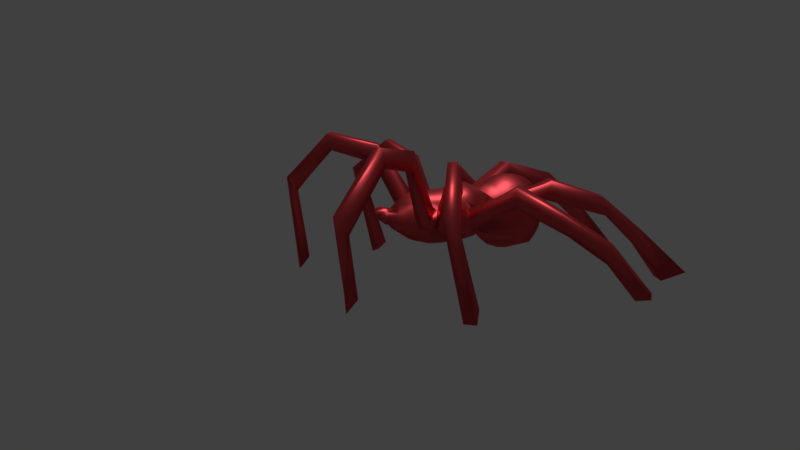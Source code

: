 # Source: satchimo1.blend  (saved by Blender 2.77.0; exported with 4.5.12 LTS)
import bpy
from mathutils import Matrix  # noqa: F401  (used for matrix-valued properties, if any)

bpy.ops.wm.read_factory_settings(use_empty=True)
scene = bpy.context.scene
scene.name = 'Scene'

# ---- collections
col_collection_1 = bpy.data.collections.new('Collection 1'); scene.collection.children.link(col_collection_1)

# ---- materials (node trees are filled in below, after node groups)
mat_material_001 = bpy.data.materials.new('Material.001')
mat_material_001.alpha_threshold = 0.0
mat_material_001.diffuse_color = (0.8, 0.1604, 0.1041, 1.0)
mat_material_001.roughness = 0.5

# ---- material node trees
mat_material_001.use_nodes = True; mat_material_001.node_tree.nodes.clear()
_N = mat_material_001.node_tree.nodes; _L = mat_material_001.node_tree.links
n0 = _N.new('ShaderNodeOutputMaterial'); n0.name = 'Material Output'; n0.location = (300, 300)
n1 = _N.new('ShaderNodeBsdfAnisotropic'); n1.name = 'Glossy BSDF'; n1.location = (-8, 352)
n1.distribution = 'GGX'
n1.inputs[0].default_value = (0.8275, 0.08269, 0.0957, 1.0)
n1.inputs[1].default_value = 0.483
_L.new(n1.outputs[0], n0.inputs[0])
n0.is_active_output = True

# ---- world
world_world = bpy.data.worlds.new('World'); scene.world = world_world
world_world.color = (0.05088, 0.05088, 0.05088)
world_world.use_sun_shadow = False
world_world.sun_shadow_jitter_overblur = 0.0
world_world.cycles.sampling_method = 'MANUAL'

# ---- cameras
cam_camera = bpy.data.cameras.new('Camera')
cam_camera.clip_end = 100.0
cam_camera.lens = 35.0
cam_camera.sensor_width = 32.0
cam_camera.sensor_height = 18.0
cam_camera.display_size = 2.0
cam_camera.dof.focus_distance = 0.0

# ---- lights
light_hemi = bpy.data.lights.new('Hemi', 'SUN')
light_hemi.transmission_factor = 0.0
light_hemi.angle = 0.1993
light_hemi.energy = 1.0
light_hemi.shadow_buffer_clip_start = 0.5
light_hemi.shadow_soft_size = 0.1
light_hemi.shadow_cascade_max_distance = 1000.0

# ---- meshes
me_cube_001 = bpy.data.meshes.new('Cube.001')
me_cube_001.from_pydata([(0.6956, 2.385, 1.979), (0.7249, 2.395, 1.789), (0.9886, 1.718, 1.931), (1.032, 1.766, 1.481), (0.6718, 2.33, 2.387), (0.9154, 1.682, 2.343), (1.159, 1.23, 1.835), (1.176, 1.293, 1.48), (0.7108, 2.802, 2.057), (0.6917, 2.746, 2.463), (0.397, 2.171, 2.658), (1.042, 0.6658, 1.814), (1.067, 0.6992, 1.481), (0.5775, 1.249, 1.249), (0.376, 2.553, 2.405), (0.462, 2.984, 2.181), (0.4538, 2.957, 2.376), (0.8462, 1.655, 2.795), (1.033, 1.676, 2.504), (1.288, 1.179, 1.874), (1.159, 0.6377, 1.829), (1.121, 0.1928, 1.863), (1.121, 0.2342, 1.546), (0.3881, 2.61, 1.999), (0.9461, 1.219, 2.804), (0.9931, 1.19, 2.482), (1.17, 1.733, 1.856), (0.918, 0.6503, 2.457), (0.9999, 0.6212, 2.468), (1.102, 1.157, 2.512), (2.737, 1.085, 3.3), (1.167, 0.1813, 2.527), (0.9989, -0.1836, 1.897), (0.99, -0.1245, 1.586), (0.8961, 0.6566, 2.852), (1.781, 2.497, 4.475), (1.952, 2.601, 3.844), (2.096, 2.388, 4.55), (2.787, 0.7009, 3.296), (2.643, 0.7028, 3.961), (2.614, 1.088, 3.936), (1.09, 0.1939, 2.911), (0.6868, -0.6289, 1.944), (0.6781, -0.5538, 1.609), (0.4098, -0.01917, 1.413), (2.275, 2.502, 3.906), (3.464, 4.025, 4.811), (3.565, 3.862, 4.189), (4.259, 1.244, 3.839), (4.303, 1.374, 4.481), (4.094, 1.625, 4.441), (4.046, 1.493, 3.807), (1.0, -0.1853, 2.948), (1.057, -0.2065, 2.562), (3.175, -0.7406, 3.434), (3.031, -0.8201, 2.782), (1.111, -0.2617, 1.893), (0.7915, -0.7262, 1.922), (1.448, -1.728, 2.275), (3.782, 3.67, 4.272), (3.674, 3.82, 4.878), (4.441, 5.429, 3.112), (4.394, 5.014, 2.613), (5.919, 2.018, 2.701), (6.152, 2.25, 3.242), (5.875, 2.547, 3.211), (5.662, 2.329, 2.693), (0.6651, -0.6819, 2.982), (2.924, -1.034, 3.519), (4.44, -1.806, 2.637), (4.322, -1.985, 2.007), (1.168, -0.2938, 2.554), (2.786, -1.093, 2.865), (0.8047, -0.7638, 2.607), (2.383, -2.443, 2.989), (1.424, -1.692, 1.989), (1.415, -1.765, 2.539), (4.726, 4.97, 2.6), (4.772, 5.383, 3.101), (3.583, 5.093, -0.2239), (5.29, 1.339, 0.1678), (5.333, 1.899, -0.1805), (4.136, -2.023, 2.745), (5.28, -3.076, 1.708), (2.408, -2.48, 3.653), (4.011, -2.184, 2.125), (1.827, -2.609, 2.999), (1.852, -2.647, 3.665), (0.7861, -0.9291, 1.595), (1.147, -2.678, 2.093), (1.136, -2.611, 1.819), (0.9253, -0.9268, 2.597), (1.115, -2.706, 2.353), (3.877, 4.724, 0.14), (3.838, 5.131, -0.3312), (3.631, 4.783, 0.1298), (5.0, 1.583, 0.22), (5.621, 1.572, -0.1848), (4.93, -3.227, 1.811), (5.591, -4.368, 0.02541), (2.848, -4.399, 3.119), (2.835, -4.413, 2.458), (2.28, -4.503, 2.469), (2.292, -4.485, 3.134), (1.348, -1.647, 1.693), (0.01496, -0.4638, 1.585), (0.4441, -0.509, 1.582), (1.082, -2.506, 1.538), (0.68, -0.658, 2.636), (0.8642, -1.004, 2.851), (1.326, -1.811, 2.782), (1.043, -2.699, 2.604), (5.314, -4.577, 0.1582), (5.17, -4.068, -0.0967), (2.876, -5.938, 1.785), (4.829, -4.218, 0.01024), (2.573, -5.962, 1.788), (1.221, -1.6, 1.397), (0.3955, -0.7225, 1.404), (0.7715, -1.122, 3.07), (1.187, -1.861, 2.998), (0.9341, -2.659, 2.837), (3.147, -7.376, 0.07519), (2.475, -6.503, -0.04502), (0.752, -0.919, 1.327), (0.8276, -1.554, 1.159), (0.9369, -2.302, 1.161), (0.6524, -1.272, 3.248), (1.003, -1.911, 3.18), (0.7925, -2.587, 3.044), (2.531, -7.38, 0.0731), (3.064, -6.463, -0.04787), (0.513, -1.448, 3.38), (0.7877, -1.954, 3.322), (0.6245, -2.484, 3.216), (0.3015, -1.145, 3.236), (0.2393, -1.351, 3.37), (0.3595, -1.64, 3.461), (0.5482, -1.99, 3.42), (0.4369, -2.355, 3.346), (0.1721, -1.575, 3.454), (0.2936, -2.018, 3.468), (0.2374, -2.205, 3.431), (-0.1965, -1.601, 3.412), (-0.1399, -2.229, 3.389), (0.4749, 0.7872, 1.255), (0.425, 0.3673, 1.352), (2.827, -5.586, 1.363), (2.53, -5.619, 1.366), (5.064, -2.989, 1.181), (4.737, -3.16, 1.299), (-0.5958, 2.399, 1.97), (-0.609, 2.416, 1.781), (-0.9369, 1.76, 1.975), (-0.9295, 1.816, 1.471), (-0.5755, 2.339, 2.373), (-0.8709, 1.668, 2.376), (-1.085, 1.23, 1.822), (-1.088, 1.305, 1.445), (-0.5735, 2.82, 2.045), (-0.5631, 2.758, 2.45), (-0.2989, 2.18, 2.648), (-1.013, 1.603, 2.579), (-1.144, 1.79, 1.943), (-1.047, 0.6263, 1.818), (-1.057, 0.6999, 1.466), (-0.4777, 1.231, 1.262), (-0.2506, 2.561, 2.397), (-0.3071, 2.992, 2.184), (-0.3046, 2.962, 2.378), (-0.8238, 1.652, 2.776), (-1.212, 1.198, 1.851), (-1.167, 0.6094, 1.839), (-1.191, 0.2103, 1.517), (-0.2523, 2.621, 1.991), (-0.1611, 2.865, 2.357), (-0.1627, 2.895, 2.163), (-0.9917, 1.223, 2.779), (-0.9929, 1.171, 2.485), (-0.9876, 0.6195, 2.497), (-1.09, 0.6066, 2.509), (-1.116, 1.154, 2.504), (-2.725, 1.191, 3.332), (-1.074, -0.2123, 1.893), (-1.066, -0.1635, 1.572), (-1.01, 0.6671, 2.813), (-1.768, 2.29, 4.594), (-1.926, 2.467, 3.983), (-2.087, 2.216, 4.664), (-2.756, 0.805, 3.352), (-2.615, 0.8448, 4.01), (-2.594, 1.23, 3.975), (-1.208, 0.1771, 2.871), (-1.26, 0.1591, 2.526), (-1.267, 0.1326, 1.854), (-0.6259, -0.5288, 1.955), (-0.6316, -0.489, 1.609), (-0.4677, -0.03761, 1.399), (-2.252, 2.31, 4.027), (-3.387, 3.85, 4.926), (-3.451, 3.706, 4.334), (-4.246, 1.354, 3.906), (-4.277, 1.499, 4.552), (-4.078, 1.756, 4.501), (-4.047, 1.611, 3.859), (-1.139, -0.2738, 2.924), (-1.092, -0.2145, 2.559), (-3.199, -0.8003, 3.433), (-3.04, -0.8886, 2.789), (-1.172, -0.2915, 1.892), (-0.7086, -0.6051, 1.92), (-1.191, -1.887, 1.997), (-3.695, 3.544, 4.392), (-3.601, 3.642, 4.953), (-4.091, 5.257, 3.051), (-4.038, 4.857, 2.597), (-5.935, 1.952, 2.666), (-6.21, 2.22, 3.209), (-5.939, 2.527, 3.187), (-5.69, 2.273, 2.638), (-0.7606, -0.7737, 2.912), (-0.7131, -0.6863, 2.593), (-2.912, -1.06, 3.537), (-4.368, -1.965, 2.657), (-4.237, -2.148, 2.029), (-1.188, -0.294, 2.553), (-2.76, -1.144, 2.895), (-0.798, -0.771, 2.547), (-2.214, -2.314, 2.863), (-1.147, -1.827, 1.726), (-1.186, -1.936, 2.259), (-4.361, 4.835, 2.515), (-4.418, 5.212, 3.029), (-2.783, 4.666, -0.09925), (-5.204, 1.121, 0.2117), (-5.273, 1.651, -0.1763), (-4.048, -2.157, 2.766), (-5.065, -3.345, 1.704), (-2.296, -2.486, 3.493), (-3.908, -2.308, 2.158), (-1.647, -2.432, 2.898), (-1.732, -2.614, 3.538), (-0.7387, -0.8395, 1.488), (-0.7233, -2.785, 1.895), (-0.6925, -2.711, 1.627), (-0.8816, -1.009, 2.439), (-0.7245, -2.815, 2.157), (-3.16, 4.348, 0.2355), (-3.013, 4.713, -0.2494), (-2.912, 4.389, 0.262), (-4.93, 1.384, 0.2498), (-5.543, 1.309, -0.1607), (-4.699, -3.445, 1.827), (-5.111, -4.655, -0.002959), (-2.578, -4.296, 2.875), (-2.535, -4.384, 2.267), (-1.982, -4.472, 2.323), (-2.024, -4.369, 2.937), (-1.064, -1.759, 1.455), (-0.4168, -0.4623, 1.58), (-0.6347, -2.593, 1.359), (-0.85, -1.106, 2.689), (-1.133, -1.978, 2.518), (-0.6939, -2.805, 2.418), (-4.817, -4.828, 0.1449), (-4.727, -4.302, -0.1006), (-2.481, -5.831, 1.624), (-4.376, -4.407, 0.02518), (-2.179, -5.857, 1.652), (-0.9372, -1.687, 1.19), (-0.3299, -0.7051, 1.374), (-0.5519, -2.438, 1.103), (-0.7793, -1.224, 2.916), (-1.028, -2.011, 2.757), (-0.6323, -2.756, 2.669), (-2.677, -7.423, 0.1237), (-1.973, -6.594, -0.09905), (-0.6326, -0.9154, 1.24), (-0.5884, -1.597, 1.028), (-0.6723, -1.362, 3.108), (-0.8792, -2.035, 2.973), (-0.5421, -2.67, 2.899), (-2.063, -7.438, 0.1646), (-2.56, -6.544, -0.147), (0.05954, -1.078, 0.9862), (-0.5322, -1.519, 3.265), (-0.6928, -2.051, 3.159), (-0.4269, -2.551, 3.101), (-0.3658, -1.191, 3.166), (-0.2891, -1.388, 3.312), (-0.3652, -1.689, 3.38), (-0.4751, -2.056, 3.307), (-0.2911, -2.402, 3.266), (-0.1783, -1.865, 3.447), (-0.2342, -2.052, 3.41), (0.06154, 2.41, 1.947), (0.06481, 2.431, 1.761), (0.06334, 2.354, 2.355), (0.06168, 2.308, 2.688), (0.3065, 2.864, 2.348), (0.3138, 2.891, 2.155), (-0.02231, 1.704, 3.082), (-0.05553, 1.313, 3.074), (-0.1046, 0.7623, 3.108), (-0.1138, 0.301, 3.222), (-0.1437, -0.1524, 3.317), (-0.0764, -0.6697, 3.061), (0.2471, -3.13, 1.955), (0.257, -3.052, 1.687), (0.2294, -3.151, 2.216), (0.2068, -3.122, 2.474), (0.02423, -0.5681, 1.45), (0.2575, -2.918, 1.418), (0.2487, -2.735, 1.156), (0.1801, -3.042, 2.721), (0.0384, -0.7917, 1.225), (0.1401, -1.835, 0.8046), (0.09612, -1.489, 0.8384), (0.1506, -2.915, 2.947), (0.1978, -2.296, 0.941), (0.1192, -2.746, 3.142), (-0.05194, -1.04, 3.243), (0.1979, -1.84, 3.49), (0.08738, -2.541, 3.301), (-0.03878, -1.275, 3.376), (0.02726, -2.055, 3.482), (0.05632, -2.308, 3.415), (-0.02099, -1.529, 3.463), (0.00118, -1.792, 3.498), (-0.4537, 0.7556, 1.259), (-0.4693, 0.3444, 1.325), (-2.401, -5.546, 1.168), (-2.106, -5.586, 1.195), (-4.828, -3.22, 1.185), (-4.489, -3.346, 1.325), (-1.091, 1.687, 2.787), (-1.242, 1.894, 2.161), (-1.192, 1.323, 2.679), (-1.338, 1.5, 2.052), (-1.152, 1.754, 2.941), (-1.27, 1.41, 2.848), (-1.425, 1.623, 2.23), (-1.308, 1.97, 2.327), (-1.321, 1.167, 1.964), (-1.281, 0.6192, 1.959), (-1.19, 0.6217, 2.621), (-1.233, 1.159, 2.625), (-1.383, 0.1062, 2.572), (-1.383, 0.06398, 1.907), (-1.277, -0.3699, 1.938), (-1.278, -0.3329, 2.601), (-1.274, -0.4074, 2.099), (-0.7963, -0.7756, 2.051), (-1.37, -0.5722, 2.722), (-0.9069, -0.9873, 2.657), (1.368, -0.6304, 2.078), (0.9768, -1.092, 2.058), (1.404, -0.6735, 2.742), (1.01, -1.141, 2.725), (1.427, 0.07399, 2.643), (1.341, 0.07419, 1.982), (1.187, -0.2989, 2.004), (1.267, -0.3008, 2.664), (1.464, 1.164, 2.044), (1.348, 0.6494, 1.992), (1.161, 0.6286, 2.632), (1.276, 1.143, 2.683), (1.102, 1.743, 2.701), (1.256, 1.807, 2.057), (1.357, 1.339, 2.059), (1.183, 1.289, 2.699), (0.4271, 1.865, 1.408), (-0.3031, 1.9, 1.42), (-0.3092, -0.6905, 3.024), (-0.5343, -0.7253, 2.976), (0.1716, -0.6611, 3.039), (0.4161, -0.6616, 3.019)], [], [(295, 0, 1, 296), (0, 2, 3, 1), (4, 5, 2, 0), (2, 6, 7, 3), (4, 0, 8, 9), (4, 10, 17, 5), (2, 5, 18, 26), (2, 26, 19, 6), (6, 11, 12, 7), (371, 3, 7, 13), (297, 4, 9, 14), (9, 8, 15, 16), (10, 4, 297, 298), (18, 5, 25, 29), (11, 6, 19, 20), (11, 21, 22, 12), (13, 7, 12, 145), (14, 23, 295, 297), (14, 9, 16, 299), (8, 23, 300, 15), (16, 15, 300, 299), (10, 298, 301, 17), (17, 24, 25, 5), (27, 11, 20, 28), (6, 25, 29, 19), (363, 30, 38, 364), (27, 31, 21, 11), (21, 32, 33, 22), (146, 145, 12, 22), (33, 44, 146, 22), (23, 14, 299, 300), (17, 301, 302, 24), (24, 34, 27, 25), (368, 367, 35, 36), (370, 37, 35, 367), (25, 27, 28, 29), (365, 364, 38, 39), (363, 366, 40, 30), (34, 41, 31, 27), (32, 42, 43, 33), (34, 24, 302, 303), (370, 369, 45, 37), (368, 36, 45, 369), (36, 35, 46, 47), (365, 39, 40, 366), (39, 38, 48, 49), (30, 40, 50, 51), (30, 51, 48, 38), (34, 303, 304, 41), (41, 52, 53, 31), (360, 359, 54, 55), (360, 55, 72, 361), (42, 32, 56, 57), (42, 58, 75, 43), (37, 45, 59, 60), (36, 47, 59, 45), (46, 35, 37, 60), (47, 46, 61, 62), (49, 48, 63, 64), (50, 40, 39, 49), (51, 50, 65, 66), (41, 304, 305, 52), (52, 67, 108, 53), (362, 68, 54, 359), (55, 54, 69, 70), (32, 53, 71, 56), (362, 361, 72, 68), (108, 42, 57, 73), (355, 74, 86, 356), (58, 42, 91, 76), (60, 59, 77, 78), (60, 78, 61, 46), (47, 62, 77, 59), (95, 62, 61, 79), (63, 48, 51, 66), (97, 64, 63, 80), (65, 50, 49, 64), (96, 66, 65, 81), (53, 108, 73, 71), (69, 54, 68, 82), (70, 69, 83, 149), (355, 357, 84, 74), (68, 72, 85, 82), (358, 356, 86, 87), (75, 58, 89, 90), (58, 76, 92, 89), (77, 93, 94, 78), (79, 61, 78, 94), (80, 63, 66, 96), (81, 65, 64, 97), (306, 375, 376, 67, 52, 305), (85, 72, 55, 70), (82, 98, 83, 69), (149, 113, 115, 150), (357, 71, 73, 358), (74, 84, 100, 101), (112, 98, 150, 115), (87, 86, 102, 103), (74, 101, 102, 86), (104, 88, 43, 75), (259, 270, 277, 242, 196), (104, 75, 90, 107), (90, 89, 307, 308), (42, 108, 67, 91), (91, 109, 110, 76), (76, 110, 111, 92), (92, 309, 307, 89), (93, 77, 62, 95), (99, 83, 98, 112), (100, 84, 87, 103), (101, 100, 114, 147), (99, 113, 149, 83), (102, 148, 116, 103), (124, 88, 104, 117), (43, 88, 124, 118, 106), (117, 104, 107, 126), (90, 308, 312, 107), (91, 67, 376, 109), (109, 119, 120, 110), (110, 120, 121, 111), (309, 92, 111, 310), (114, 100, 103, 116), (114, 122, 131, 147), (148, 102, 101, 147), (123, 130, 116, 148), (124, 117, 125), (125, 117, 126), (126, 107, 312, 313), (109, 376, 375, 119), (119, 127, 128, 120), (120, 128, 129, 121), (310, 111, 121, 314), (122, 114, 116, 130), (126, 319, 316, 125), (119, 375, 135, 127), (127, 132, 133, 128), (128, 133, 134, 129), (314, 121, 129, 318), (135, 136, 132, 127), (132, 137, 138, 133), (133, 138, 139, 134), (134, 320, 318, 129), (375, 306, 321, 135), (135, 321, 324, 136), (136, 140, 137, 132), (137, 322, 141, 138), (138, 141, 142, 139), (139, 323, 320, 134), (140, 328, 322, 137), (322, 325, 141), (141, 325, 142), (142, 326, 323, 139), (327, 140, 136, 324), (142, 325, 326), (328, 140, 327), (130, 123, 131, 122), (80, 96, 81, 97), (115, 113, 99, 112), (93, 95, 79, 94), (315, 124, 125, 284), (118, 124, 315, 311), (126, 313, 319), (325, 328, 293), (144, 326, 325), (328, 327, 143, 293), (125, 316, 317, 284), (123, 148, 147, 131), (70, 149, 150, 85), (295, 296, 152, 151), (151, 152, 154, 153), (155, 151, 153, 156), (153, 154, 158, 157), (155, 160, 159, 151), (155, 156, 170, 161), (153, 163, 162, 156), (153, 157, 171, 163), (157, 158, 165, 164), (372, 166, 158, 154), (297, 167, 160, 155), (160, 169, 168, 159), (161, 298, 297, 155), (162, 181, 178, 156), (164, 172, 171, 157), (164, 165, 173, 194), (166, 329, 165, 158), (167, 297, 295, 174), (167, 175, 169, 160), (159, 168, 176, 174), (169, 175, 176, 168), (161, 170, 301, 298), (170, 156, 178, 177), (179, 180, 172, 164), (157, 171, 181, 178), (343, 344, 189, 182), (179, 164, 194, 193), (194, 173, 184, 183), (330, 173, 165, 329), (184, 173, 330, 197), (174, 176, 175, 167), (170, 177, 302, 301), (177, 178, 179, 185), (342, 187, 186, 339), (340, 339, 186, 188), (178, 181, 180, 179), (345, 190, 189, 344), (343, 182, 191, 346), (185, 179, 193, 192), (183, 209, 194), (183, 184, 196, 195), (185, 303, 302, 177), (340, 188, 198, 341), (342, 341, 198, 187), (187, 200, 199, 186), (345, 346, 191, 190), (190, 202, 201, 189), (182, 204, 203, 191), (182, 189, 201, 204), (185, 192, 304, 303), (192, 193, 206, 205), (193, 225, 206), (348, 208, 207, 347), (348, 349, 226, 208), (195, 210, 209, 183), (195, 196, 229, 211), (43, 106, 44, 33), (188, 213, 212, 198), (187, 198, 212, 200), (199, 213, 188, 186), (200, 215, 214, 199), (202, 217, 216, 201), (203, 202, 190, 191), (204, 219, 218, 203), (192, 205, 305, 304), (205, 206, 221, 220), (350, 347, 207, 222), (208, 224, 223, 207), (183, 206, 225, 209), (350, 222, 226, 349), (221, 227, 210, 195), (351, 352, 240, 228), (211, 230, 245, 195), (213, 232, 231, 212), (213, 199, 214, 232), (200, 212, 231, 215), (249, 233, 214, 215), (216, 219, 204, 201), (251, 234, 216, 217), (218, 217, 202, 203), (250, 235, 218, 219), (206, 225, 227, 221), (223, 236, 222, 207), (224, 333, 237, 223), (351, 228, 238, 353), (222, 236, 239, 226), (354, 241, 240, 352), (229, 244, 243, 211), (211, 243, 246, 230), (231, 232, 248, 247), (233, 248, 232, 214), (234, 250, 219, 216), (235, 251, 217, 218), (306, 305, 205, 220, 374, 373), (239, 224, 208, 226), (236, 223, 237, 252), (333, 334, 267, 265), (353, 354, 227, 225), (228, 255, 254, 238), (264, 267, 334, 252), (241, 257, 256, 240), (228, 240, 256, 255), (258, 229, 196, 242), (106, 118, 311, 105), (258, 260, 244, 229), (244, 308, 307, 243), (195, 245, 220, 221), (245, 230, 262, 261), (230, 246, 263, 262), (246, 243, 307, 309), (247, 249, 215, 231), (253, 264, 252, 237), (254, 257, 241, 238), (255, 331, 266, 254), (253, 237, 333, 265), (256, 257, 268, 332), (277, 269, 258, 242), (105, 311, 270, 259), (269, 271, 260, 258), (244, 260, 312, 308), (245, 261, 374, 220), (261, 262, 273, 272), (262, 263, 274, 273), (309, 310, 263, 246), (266, 268, 257, 254), (266, 331, 283, 275), (332, 331, 255, 256), (276, 332, 268, 282), (277, 278, 269), (278, 271, 269), (271, 313, 312, 260), (261, 272, 373, 374), (272, 273, 280, 279), (273, 274, 281, 280), (310, 314, 274, 263), (275, 282, 268, 266), (271, 278, 316, 319), (272, 279, 288, 373), (279, 280, 286, 285), (280, 281, 287, 286), (314, 318, 281, 274), (288, 279, 285, 289), (285, 286, 291, 290), (286, 287, 292, 291), (287, 281, 318, 320), (373, 288, 321, 306), (288, 289, 324, 321), (289, 285, 290, 143), (290, 291, 294, 293), (291, 292, 144, 294), (292, 287, 320, 323), (143, 290, 293), (293, 294, 325), (294, 144, 325), (144, 292, 323, 326), (327, 324, 289, 143), (282, 275, 283, 276), (234, 251, 235, 250), (267, 264, 253, 265), (247, 248, 233, 249), (315, 284, 278, 277), (270, 311, 315, 277), (271, 319, 313), (325, 322, 328), (278, 284, 317, 316), (196, 184, 197, 259), (276, 283, 331, 332), (224, 239, 334, 333), (252, 334, 239, 236), (163, 171, 338, 336), (181, 337, 338, 171), (181, 162, 335, 337), (163, 336, 335, 162), (336, 338, 341, 342), (337, 340, 341, 338), (337, 335, 339, 340), (336, 342, 339, 335), (98, 82, 85, 150), (180, 181, 346, 345), (171, 343, 346, 181), (180, 345, 344, 172), (171, 172, 344, 343), (225, 350, 349, 209), (225, 193, 347, 350), (194, 209, 349, 348), (194, 348, 347, 193), (238, 241, 354, 353), (227, 354, 352, 210), (209, 351, 353, 225), (209, 210, 352, 351), (84, 357, 358, 87), (73, 57, 356, 358), (56, 71, 357, 355), (56, 355, 356, 57), (53, 32, 361, 362), (53, 362, 359, 31), (21, 360, 361, 32), (21, 31, 359, 360), (28, 365, 366, 29), (19, 29, 366, 363), (28, 20, 364, 365), (19, 363, 364, 20), (26, 368, 369, 19), (29, 19, 369, 370), (29, 370, 367, 18), (26, 18, 367, 368), (372, 296, 371), (372, 154, 152, 296), (296, 1, 3, 371), (166, 372, 371, 13), (145, 329, 166, 13), (146, 330, 329, 145), (44, 197, 330, 146), (259, 197, 44, 106, 105), (295, 23, 8, 0), (295, 151, 159, 174)])
me_cube_001.polygons.foreach_set('use_smooth', [True] * 384)
me_cube_001.materials.append(mat_material_001)
me_cube_001.use_remesh_preserve_volume = False
me_cube_001.use_remesh_preserve_attributes = False
me_cube_001.use_mirror_vertex_groups = False
me_cube_001.update()
arm_body = bpy.data.armatures.new('Body')  # bones are not reproduced
arm_primary_l = bpy.data.armatures.new('Primary.L')  # bones are not reproduced

# ---- objects
ob_camera = bpy.data.objects.new('Camera', cam_camera)
ob_hemi = bpy.data.objects.new('Hemi', light_hemi)
ob_satchimo = bpy.data.objects.new('Satchimo', arm_body)
ob_legs = bpy.data.objects.new('Legs', arm_primary_l)
ob_satchimomesh = bpy.data.objects.new('SatchimoMesh', me_cube_001)

# ---- transforms, parenting, visibility, modifiers, constraints
ob_camera.location = (-16.12, 5.037, 4.422)
ob_camera.rotation_euler = (1.377, 0.02549, -1.833)
ob_camera.lineart.crease_threshold = 0.0
ob_hemi.location = (-0.1064, 1.118, 6.143)
ob_hemi.lineart.crease_threshold = 0.0
ob_satchimo.location = (0.0, 1.863e-09, 0.7266)
ob_satchimo.rotation_euler = (-1.399, -0.0, 0.0)
ob_satchimo.show_in_front = True
ob_satchimo.lineart.crease_threshold = 0.0
ob_legs.parent = ob_satchimo
ob_legs.matrix_parent_inverse = Matrix(((1.0, 0.0, 0.0, 0.0), (0.0, 0.1714, -0.9852, -7.66e-09), (0.0, 0.9852, 0.1714, -5.584e-10), (0.0, 0.0, 0.0, 1.0)))
ob_legs.location = (0.0, 1.863e-09, -8.139e-05)
ob_legs.rotation_euler = (-1.399, -0.0, 0.0)
ob_legs.show_in_front = True
ob_legs.lineart.crease_threshold = 0.0
ob_satchimomesh.parent = ob_legs
ob_satchimomesh.matrix_parent_inverse = Matrix(((1.0, 0.0, 0.0, 0.6681), (0.0, 1.0, 0.0, -0.7423), (0.0, -3.725e-08, 1.0, -1.347), (0.0, 0.0, 0.0, 1.0)))
ob_satchimomesh.location = (-0.771, 1.294, 0.8915)
ob_satchimomesh.rotation_euler = (1.416, -1.472e-08, 2.304e-09)
ob_satchimomesh.scale = (0.557, 0.557, 0.557)
ob_satchimomesh.lineart.crease_threshold = 0.0
_vg = ob_satchimomesh.vertex_groups.new(name='Primary04.L')
for _i, _w in zip([214, 215, 231, 232, 233, 247, 248, 249], [0.1647, 0.9702, 0.9388, 0.2027, 1.013, 1.001, 1.022, 1.003]): _vg.add([_i], _w, 'REPLACE')
_vg = ob_satchimomesh.vertex_groups.new(name='Primary03.L')
for _i, _w in zip([199, 200, 212, 213, 214, 215, 231, 232], [0.08846, 0.9215, 0.8671, 0.1006, 0.8311, 0.009726, 0.06555, 0.7877]): _vg.add([_i], _w, 'REPLACE')
_vg = ob_satchimomesh.vertex_groups.new(name='Primary02.L')
for _i, _w in zip([186, 187, 188, 198, 199, 200, 212, 213], [0.5205, 0.1488, 0.8883, 0.8271, 0.9107, 0.07161, 0.1279, 0.907]): _vg.add([_i], _w, 'REPLACE')
_vg = ob_satchimomesh.vertex_groups.new(name='Primary01.L')
_vg.add([186, 187, 188, 198, 339, 340, 341, 342], 1.0, 'REPLACE')
_vg = ob_satchimomesh.vertex_groups.new(name='Secondary04.L')
for _i, _w in zip([216, 217, 218, 219, 234, 235, 250, 251], [0.9473, 0.5137, 0.1962, 0.8944, 1.01, 1.009, 1.046, 1.022]): _vg.add([_i], _w, 'REPLACE')
_vg = ob_satchimomesh.vertex_groups.new(name='Secondary03.L')
for _i, _w in zip([201, 202, 203, 204, 216, 217, 218, 219], [0.9257, 0.5324, 0.5228, 0.9373, 0.05401, 0.4846, 0.8024, 0.1054]): _vg.add([_i], _w, 'REPLACE')
_vg = ob_satchimomesh.vertex_groups.new(name='Secondary02.L')
for _i, _w in zip([182, 189, 190, 191, 201, 202, 203, 204], [0.05993, 0.0521, 0.8506, 0.8468, 0.05593, 0.4695, 0.4789, 0.03714]): _vg.add([_i], _w, 'REPLACE')
_vg = ob_satchimomesh.vertex_groups.new(name='Secondary01.L')
_vg.add([182, 189, 190, 191, 343, 344, 345, 346], 1.0, 'REPLACE')
_vg = ob_satchimomesh.vertex_groups.new(name='Tertiary04.L')
for _i, _w in zip([237, 252, 253, 264, 265, 267, 333, 334], [0.4871, 0.154, 1.006, 1.004, 0.9998, 0.9991, 0.9514, 0.9562]): _vg.add([_i], _w, 'REPLACE')
_vg = ob_satchimomesh.vertex_groups.new(name='Tertiary03.L')
for _i, _w in zip([223, 224, 236, 237, 239, 252, 333, 334], [0.09378, 0.9184, 0.09089, 0.5153, 0.9083, 0.8418, 0.0472, 0.03656]): _vg.add([_i], _w, 'REPLACE')
_vg = ob_satchimomesh.vertex_groups.new(name='Tertiary02.L')
for _i, _w in zip([207, 208, 222, 223, 224, 226, 236, 239], [0.9032, 0.9804, 0.6174, 0.9054, 0.0672, 0.9687, 0.9027, 0.09011]): _vg.add([_i], _w, 'REPLACE')
_vg = ob_satchimomesh.vertex_groups.new(name='Tertiary01.L')
_vg.add([207, 208, 222, 226, 347, 348, 349, 350], 1.0, 'REPLACE')
_vg = ob_satchimomesh.vertex_groups.new(name='Quaternary01.L')
_vg.add([228, 238, 240, 241, 351, 352, 353, 354], 1.0, 'REPLACE')
_vg = ob_satchimomesh.vertex_groups.new(name='Quaternary02.L')
for _i, _w in zip([228, 238, 240, 241, 254, 255, 256, 257], [0.04474, 0.4646, 0.03069, 0.4603, 0.4626, 0.01261, 0.024, 0.4554]): _vg.add([_i], _w, 'REPLACE')
_vg = ob_satchimomesh.vertex_groups.new(name='Quaternary03.L')
for _i, _w in zip([254, 255, 256, 257, 266, 268, 331, 332], [0.5356, 0.9516, 0.9375, 0.5412, 0.4827, 0.4814, 0.04727, 0.05908]): _vg.add([_i], _w, 'REPLACE')
_vg = ob_satchimomesh.vertex_groups.new(name='Quaternary04.L')
for _i, _w in zip([266, 268, 275, 276, 282, 283, 331, 332], [0.5192, 0.5204, 0.9967, 0.9971, 0.9952, 0.9961, 0.9512, 0.9406]): _vg.add([_i], _w, 'REPLACE')
_vg = ob_satchimomesh.vertex_groups.new(name='Quaternary01.R')
_vg.add([74, 84, 86, 87, 355, 356, 357, 358], 1.0, 'REPLACE')
_vg = ob_satchimomesh.vertex_groups.new(name='Quaternary02.R')
for _i, _w in zip([74, 84, 86, 87, 100, 101, 102, 103], [0.04776, 0.4628, 0.01922, 0.4672, 0.8752, 0.06359, 0.0693, 0.8466]): _vg.add([_i], _w, 'REPLACE')
_vg = ob_satchimomesh.vertex_groups.new(name='Quaternary03.R')
for _i, _w in zip([100, 101, 102, 103, 114, 116, 147, 148], [0.114, 0.9198, 0.9074, 0.1409, 0.4839, 0.4836, 0.04767, 0.05573]): _vg.add([_i], _w, 'REPLACE')
_vg = ob_satchimomesh.vertex_groups.new(name='Quaternary04.R')
for _i, _w in zip([114, 116, 122, 123, 130, 131, 147, 148], [0.5176, 0.5176, 0.9981, 0.9932, 0.9956, 0.9947, 0.9507, 0.9437]): _vg.add([_i], _w, 'REPLACE')
_vg = ob_satchimomesh.vertex_groups.new(name='Tertiary04.R')
for _i, _w in zip([83, 98, 99, 112, 113, 115, 149, 150], [0.488, 0.1136, 1.005, 1.005, 0.9995, 0.9979, 0.9469, 0.9236]): _vg.add([_i], _w, 'REPLACE')
_vg = ob_satchimomesh.vertex_groups.new(name='Tertiary03.R')
for _i, _w in zip([69, 70, 82, 83, 85, 98, 149, 150], [0.05663, 0.8885, 0.06584, 0.514, 0.8684, 0.883, 0.05294, 0.07532]): _vg.add([_i], _w, 'REPLACE')
_vg = ob_satchimomesh.vertex_groups.new(name='Tertiary02.R')
for _i, _w in zip([54, 55, 68, 69, 70, 72, 82, 85], [0.5358, 0.8633, 0.4788, 0.9409, 0.09129, 0.08426, 0.9263, 0.1156]): _vg.add([_i], _w, 'REPLACE')
_vg = ob_satchimomesh.vertex_groups.new(name='Tertiary01.R')
_vg.add([54, 55, 68, 72, 359, 360, 361, 362], 1.0, 'REPLACE')
_vg = ob_satchimomesh.vertex_groups.new(name='Secondary04.R')
for _i, _w in zip([63, 64, 65, 66, 80, 81, 96, 97], [0.9041, 0.1332, 0.07893, 0.8524, 1.006, 1.013, 1.025, 1.036]): _vg.add([_i], _w, 'REPLACE')
_vg = ob_satchimomesh.vertex_groups.new(name='Secondary03.R')
for _i, _w in zip([48, 49, 50, 51, 63, 64, 65, 66], [0.9507, 0.5363, 0.5299, 0.9539, 0.09756, 0.8636, 0.9197, 0.1475]): _vg.add([_i], _w, 'REPLACE')
_vg = ob_satchimomesh.vertex_groups.new(name='Secondary02.R')
for _i, _w in zip([30, 38, 39, 40, 48, 49, 50, 51], [0.0813, 0.0828, 0.8772, 0.8876, 0.02795, 0.4676, 0.4722, 0.01834]): _vg.add([_i], _w, 'REPLACE')
_vg = ob_satchimomesh.vertex_groups.new(name='Secondary01.R')
_vg.add([30, 38, 39, 40, 363, 364, 365, 366], 1.0, 'REPLACE')
_vg = ob_satchimomesh.vertex_groups.new(name='Primary01.R')
_vg.add([35, 36, 37, 45, 367, 368, 369, 370], 1.0, 'REPLACE')
_vg = ob_satchimomesh.vertex_groups.new(name='Primary02.R')
for _i, _w in zip([35, 37, 45, 46, 47, 59, 60, 367], [0.4534, 0.4635, 0.01836, 0.4667, 0.002981, 0.03505, 0.4727, 0.02694]): _vg.add([_i], _w, 'REPLACE')
_vg = ob_satchimomesh.vertex_groups.new(name='Primary03.R')
for _i, _w in zip([46, 47, 59, 60, 61, 62, 77, 78], [0.5304, 0.9655, 0.9444, 0.5296, 0.8606, 0.03014, 0.05867, 0.5113]): _vg.add([_i], _w, 'REPLACE')
_vg = ob_satchimomesh.vertex_groups.new(name='Primary04.R')
for _i, _w in zip([61, 62, 77, 78, 79, 93, 94, 95], [0.1388, 0.9601, 0.9448, 0.4875, 1.015, 1.001, 1.021, 1.003]): _vg.add([_i], _w, 'REPLACE')
_vg = ob_satchimomesh.vertex_groups.new(name='Body')
_vg.add([0, 1, 2, 3, 4, 5, 6, 7, 8, 9, 10, 11, 12, 13, 14, 15, 16, 17, 18, 19, 20, 21, 22, 23, 24, 25, 26, 27, 28, 29, 31, 32, 33, 34, 41, 42, 43, 44, 52, 53, 56, 57, 58, 67, 71, 73, 75, 76, 88, 89, 90, 91, 92, 104, 105, 106, 107, 108, 109, 110, 111, 117, 118, 119, 120, 121, 124, 125, 126, 127, 128, 129, 132, 133, 134, 135, 136, 137, 138, 139, 140, 141, 142, 143, 144, 145, 146, 151, 152, 153, 154, 155, 156, 157, 158, 159, 160, 161, 162, 163, 164, 165, 166, 167, 168, 169, 170, 171, 172, 173, 174, 175, 176, 177, 178, 179, 180, 181, 183, 184, 185, 192, 193, 194, 195, 196, 197, 205, 206, 209, 210, 211, 220, 221, 225, 227, 229, 230, 242, 243, 244, 245, 246, 258, 259, 260, 261, 262, 263, 269, 270, 271, 272, 273, 274, 277, 278, 279, 280, 281, 284, 285, 286, 287, 288, 289, 290, 291, 292, 293, 294, 295, 296, 297, 298, 299, 300, 301, 302, 303, 304, 305, 306, 307, 308, 309, 310, 311, 312, 313, 314, 315, 316, 317, 318, 319, 320, 321, 322, 323, 324, 325, 326, 327, 328, 329, 330, 335, 336, 337, 338, 371, 372, 373, 374, 375, 376], 1.0, 'REPLACE')
_m = ob_satchimomesh.modifiers.new('Armature.001', 'ARMATURE')
_m.object = ob_legs

# ---- collection membership
col_collection_1.objects.link(ob_camera)
col_collection_1.objects.link(ob_hemi)
col_collection_1.objects.link(ob_satchimo)
col_collection_1.objects.link(ob_legs)
col_collection_1.objects.link(ob_satchimomesh)

# ---- scene / render settings (as saved in the file)
scene.camera = ob_camera
scene.frame_start = 0; scene.frame_end = 24; scene.frame_set(0)
scene.render.engine = 'CYCLES'
scene.render.resolution_percentage = 50
scene.render.dither_intensity = 0.0
scene.render.use_sequencer = False
scene.render.use_persistent_data = True
scene.cycles.use_denoising = False
scene.cycles.samples = 300
scene.cycles.sampling_pattern = 'TABULATED_SOBOL'
scene.cycles.light_sampling_threshold = 0.0
scene.cycles.use_adaptive_sampling = False
scene.cycles.use_light_tree = False
scene.cycles.blur_glossy = 0.0
scene.cycles.sample_clamp_indirect = 0.0
scene.view_settings.view_transform = 'Standard'
bpy.context.view_layer.update()
